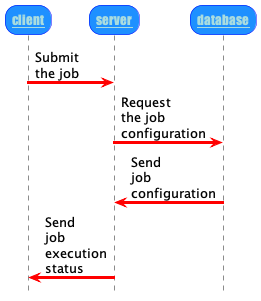

The diagram above was rendered by PlantUML. Its source (embedded in the PNG):
@startuml

hide footbox

skinparam sequenceArrowThickness 3
skinparam roundcorner 25
skinparam maxmessagesize 50
skinparam sequenceParticipant underline
skinparam arrowColor #FF0000
skinparam actorBorderColor #00FF00
skinparam lifeLineBorderColor blue
skinparam lifeLineBackgroundColor #A9DCDF
skinparam participantBorderColor #0000FF
skinparam participantBackgroundColor DodgerBlue
skinparam participantFontName Impact
skinparam participantFontSize 13
skinparam participantFontColor #A9DCDF
skinparam actorBackgroundColor aqua
skinparam actorFontColor #00FFFF
skinparam actorFontSize 13
skinparam actorFontName Aapex

client -> server : Submit the job
server -> database: Request the job configuration
database -> server: Send job configuration
server -> client: Send job execution status

@enduml